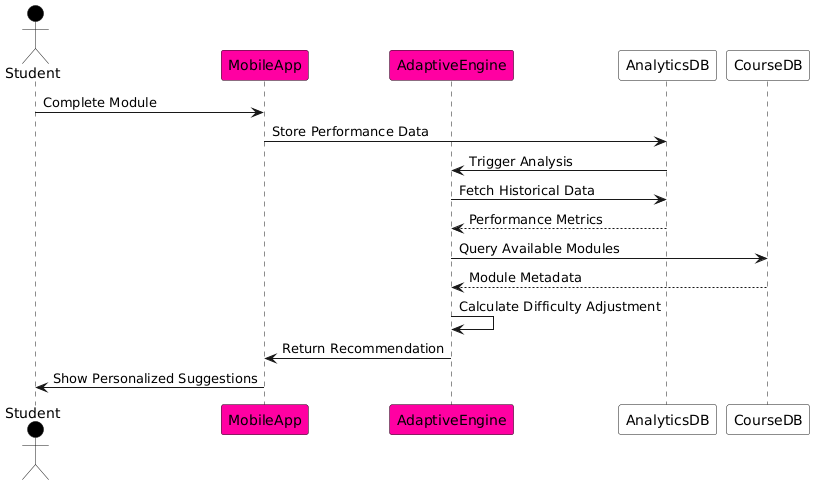

The diagram above was rendered by PlantUML. Its source (embedded in the PNG):
@startuml
skinparam BackgroundColor #FFFFFF
actor Student #Black
participant MobileApp #FF00A2
participant AdaptiveEngine #FF00A2
participant AnalyticsDB #White
participant CourseDB #White

Student -> MobileApp: Complete Module
MobileApp -> AnalyticsDB: Store Performance Data
AnalyticsDB -> AdaptiveEngine: Trigger Analysis
AdaptiveEngine -> AnalyticsDB: Fetch Historical Data
AnalyticsDB --> AdaptiveEngine: Performance Metrics
AdaptiveEngine -> CourseDB: Query Available Modules
CourseDB --> AdaptiveEngine: Module Metadata
AdaptiveEngine -> AdaptiveEngine: Calculate Difficulty Adjustment
AdaptiveEngine -> MobileApp: Return Recommendation
MobileApp -> Student: Show Personalized Suggestions
@enduml